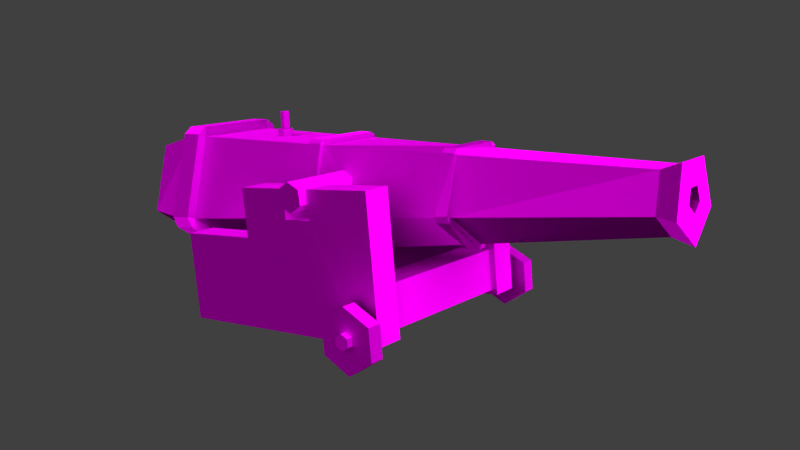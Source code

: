 # Source: cannon.blend  (saved by Blender 2.76.0; exported with 4.5.12 LTS)
import bpy
from mathutils import Matrix  # noqa: F401  (used for matrix-valued properties, if any)

bpy.ops.wm.read_factory_settings(use_empty=True)
scene = bpy.context.scene
scene.name = 'Scene'

# ---- collections
col_collection_1 = bpy.data.collections.new('Collection 1'); scene.collection.children.link(col_collection_1)
col_collection_5 = bpy.data.collections.new('Collection 5'); scene.collection.children.link(col_collection_5)

# ---- images (referenced by path relative to the original .blend; pixels are not part of the script)
import os
ASSET_DIR = os.environ.get("B2B_ASSET_DIR", "")  # directory of the original .blend (textures are referenced by path, not embedded)
HERE = os.path.dirname(os.path.abspath(__file__))  # packed textures are extracted next to this script under _unpacked/

def load_image(name, relpath, width, height, colorspace="sRGB"):
    """Load a texture the original file referenced (path relative to the .blend, or extracted next to this script)."""
    p = next((c for c in (os.path.join(HERE, relpath), os.path.join(ASSET_DIR, relpath)) if relpath and os.path.exists(c)), "")
    if p:
        img = bpy.data.images.load(p, check_existing=True)
        img.name = name
    else:  # same state as the original file: an image datablock whose file is absent (Cycles renders it pink)
        img = bpy.data.images.new(name, width, height)
        img.source = "FILE"
        img.filepath = "//" + (relpath or name)
    img.colorspace_settings.name = colorspace
    return img
img_cannon_texture_nrm_png = load_image('cannon_texture_NRM.png', 'cannon_texture_NRM.png', 1024, 1024, 'sRGB')
img_cannon_texture_png = load_image('cannon_texture.png', 'cannon_texture.png', 1024, 1024, 'sRGB')

# ---- materials (node trees are filled in below, after node groups)
mat_material = bpy.data.materials.new('Material')
mat_material.alpha_threshold = 0.0
mat_material.roughness = 0.5

# ---- material node trees
mat_material.use_nodes = True; mat_material.node_tree.nodes.clear()
_N = mat_material.node_tree.nodes; _L = mat_material.node_tree.links
n0 = _N.new('ShaderNodeTexImage'); n0.name = 'Image Texture.001'; n0.location = (-417, -52)
n0.width = 140
n0.image = img_cannon_texture_nrm_png
n1 = _N.new('ShaderNodeNormalMap'); n1.name = 'Normal Map'; n1.location = (-196, -26)
n2 = _N.new('ShaderNodeTexImage'); n2.name = 'Image Texture'; n2.location = (-242, 382)
n2.width = 140
n2.image = img_cannon_texture_png
n3 = _N.new('ShaderNodeOutputMaterial'); n3.name = 'Material Output'; n3.location = (238, 186)
n4 = _N.new('ShaderNodeBsdfDiffuse'); n4.name = 'Diffuse BSDF'; n4.location = (9, 176)
_L.new(n4.outputs[0], n3.inputs[0])
_L.new(n2.outputs[0], n4.inputs[0])
_L.new(n1.outputs[0], n4.inputs[2])
_L.new(n0.outputs[0], n1.inputs[1])
n3.is_active_output = True

# ---- world
world_world = bpy.data.worlds.new('World'); scene.world = world_world
world_world.color = (0.05088, 0.05088, 0.05088)
world_world.use_sun_shadow = False
world_world.sun_shadow_jitter_overblur = 0.0
world_world.cycles.sampling_method = 'MANUAL'
world_world.cycles.sample_map_resolution = 256

# ---- cameras
cam_camera = bpy.data.cameras.new('Camera')
cam_camera.clip_end = 100.0
cam_camera.lens = 35.0
cam_camera.sensor_width = 32.0
cam_camera.sensor_height = 18.0
cam_camera.ortho_scale = 7.314
cam_camera.dof.focus_distance = 0.0

# ---- lights
light_sun = bpy.data.lights.new('Sun', 'SUN')
light_sun.transmission_factor = 0.0
light_sun.angle = 2.214
light_sun.energy = 5.6
light_sun.shadow_buffer_clip_start = 0.5
light_sun.shadow_soft_size = 2.0
light_sun.shadow_cascade_max_distance = 1000.0
light_sun.cycles.use_multiple_importance_sampling = False

# ---- meshes
me_cylinder_005 = bpy.data.meshes.new('Cylinder.005')
me_cylinder_005.from_pydata([(-0.005841, -0.162, 1.132), (-0.01454, 0.1461, -0.8079), (0.1855, 0.00801, -0.8088), (0.116, -0.2249, -0.8086), (-0.127, -0.2308, -0.8075), (-0.2077, -0.001501, -0.8071), (-0.003903, 0.03848, 1.059), (0.09261, -0.02814, 1.059), (0.05908, -0.1405, 1.059), (-0.05816, -0.1434, 1.059), (-0.09708, -0.03273, 1.06), (-0.005841, -0.162, 1.132), (0.03407, -0.04885, 1.121), (0.1149, -0.02042, 1.12), (0.02149, -0.091, 1.121), (0.07349, -0.159, 1.12), (-0.02248, -0.09206, 1.121), (-0.07113, -0.1625, 1.121), (-0.03707, -0.05057, 1.121), (-0.1191, -0.02609, 1.121), (-0.00213, -0.02387, 1.121), (-0.0042, 0.06175, 1.121), (0.04483, -0.04441, 0.7664), (0.02787, -0.1012, 0.7665), (-0.0314, -0.1027, 0.7667), (-0.05108, -0.04673, 0.7668), (-0.003971, -0.01073, 0.7666), (0.2281, 0.0223, -0.6148), (0.1441, -0.2593, -0.6145), (-0.1497, -0.2664, -0.6132), (-0.2472, 0.0108, -0.6127), (-0.01372, 0.1892, -0.6137), (-0.01331, 0.185, -0.5405), (0.2244, 0.02088, -0.5416), (0.0448, -0.2516, -0.449), (-0.04957, -0.2538, -0.4486), (-0.2428, 0.009576, -0.5396), (-0.147, -0.2629, -0.5401), (-0.1497, -0.2664, -0.6132), (-0.2428, 0.009576, -0.5396), (-0.2472, 0.0108, -0.6127), (0.2244, 0.02088, -0.5416), (0.2281, 0.0223, -0.6148), (0.1418, -0.256, -0.5413), (0.1441, -0.2593, -0.6145), (-0.147, -0.2629, -0.5401), (-0.1497, -0.2664, -0.6132), (-0.2428, 0.009576, -0.5396), (-0.2472, 0.0108, -0.6127), (-0.01372, 0.1892, -0.6137), (-0.01331, 0.185, -0.5405), (-0.147, -0.2629, -0.5401), (-0.1497, -0.2664, -0.6132), (-0.2428, 0.009576, -0.5396), (-0.2472, 0.0108, -0.6127), (0.005232, 0.2167, -0.6122), (0.005649, 0.2124, -0.5391), (0.2434, 0.04833, -0.5401), (0.247, 0.04975, -0.6133), (0.2601, 0.01276, -0.6134), (0.2564, 0.01134, -0.5402), (0.1738, -0.2655, -0.5399), (0.176, -0.2688, -0.6131), (0.1449, -0.2926, -0.613), (0.1427, -0.2893, -0.5398), (-0.1461, -0.2963, -0.5386), (-0.1488, -0.2997, -0.6117), (-0.2674, 0.0373, -0.6111), (-0.2631, 0.03608, -0.538), (-0.03355, 0.2115, -0.5389), (-0.03397, 0.2157, -0.612), (-0.1811, -0.2774, -0.6115), (-0.1784, -0.274, -0.5384), (-0.2743, -0.001497, -0.5379), (-0.2786, -0.0002735, -0.611), (0.2564, 0.01134, -0.5402), (0.2601, 0.01276, -0.6134), (0.1738, -0.2655, -0.5399), (0.176, -0.2688, -0.6131), (0.2564, 0.01134, -0.5402), (0.2601, 0.01276, -0.6134), (0.1738, -0.2655, -0.5399), (0.176, -0.2688, -0.6131), (0.2564, 0.01134, -0.5402), (0.2601, 0.01276, -0.6134), (0.1738, -0.2655, -0.5399), (0.176, -0.2688, -0.6131), (0.2564, 0.01134, -0.5402), (0.2601, 0.01276, -0.6134), (0.1738, -0.2655, -0.5399), (0.176, -0.2688, -0.6131), (0.176, -0.2688, -0.6131), (0.1738, -0.2655, -0.5399), (0.1427, -0.2893, -0.5398), (0.1449, -0.2926, -0.613), (-0.1461, -0.2963, -0.5386), (-0.1488, -0.2997, -0.6117), (0.2564, 0.01134, -0.5402), (0.2601, 0.01276, -0.6134), (0.1738, -0.2655, -0.5399), (0.176, -0.2688, -0.6131), (-0.01045, 0.1406, -0.05536), (0.1845, 0.006013, -0.05624), (0.02921, -0.2298, -0.1476), (-0.03284, -0.2313, -0.1473), (-0.1986, -0.003254, -0.05459), (-0.01017, 0.1361, -0.007197), (0.1805, 0.004537, -0.008063), (0.1143, -0.2175, -0.007851), (-0.1174, -0.2231, -0.006855), (-0.1942, -0.004528, -0.00645), (0.1805, 0.004537, -0.008063), (0.1845, 0.006013, -0.05624), (0.1143, -0.2175, -0.007851), (0.1167, -0.2209, -0.05602), (-0.1174, -0.2231, -0.006855), (-0.12, -0.2267, -0.05501), (-0.1942, -0.004528, -0.00645), (-0.1986, -0.003254, -0.05459), (-0.01045, 0.1406, -0.05536), (-0.01017, 0.1361, -0.007197), (-0.0005012, 0.155, -0.05409), (-0.0002182, 0.1506, -0.005936), (0.1904, 0.01895, -0.006802), (0.1944, 0.02042, -0.05498), (0.2012, 0.001006, -0.05501), (0.1973, -0.0004698, -0.006834), (0.131, -0.2225, -0.006622), (0.1335, -0.2259, -0.0548), (0.1172, -0.2384, -0.05474), (0.1147, -0.235, -0.006566), (-0.1176, -0.2402, -0.005744), (-0.1196, -0.2442, -0.05372), (-0.1363, -0.2325, -0.05409), (-0.1345, -0.2285, -0.005678), (-0.2108, -0.01034, -0.005098), (-0.2152, -0.009067, -0.05324), (-0.2093, 0.01066, -0.05326), (-0.2049, 0.009385, -0.005113), (-0.0208, 0.1501, -0.00586), (-0.02108, 0.1545, -0.05402), (-0.007538, 0.09512, 0.4407), (0.1436, -0.009188, 0.44), (0.09108, -0.1851, 0.4402), (-0.09249, -0.1896, 0.441), (-0.1534, -0.01637, 0.4413), (-0.007295, 0.09133, 0.482), (0.1402, -0.01045, 0.4814), (0.08894, -0.1822, 0.4815), (-0.09019, -0.1865, 0.4823), (-0.1497, -0.01747, 0.4826), (-0.007538, 0.09512, 0.4407), (-0.007295, 0.09133, 0.482), (0.1402, -0.01045, 0.4814), (0.1436, -0.009188, 0.44), (0.1436, -0.009188, 0.44), (0.1402, -0.01045, 0.4814), (0.08894, -0.1822, 0.4815), (0.09108, -0.1851, 0.4402), (0.09038, -0.1852, 0.4388), (0.08894, -0.1822, 0.4815), (-0.09019, -0.1865, 0.4823), (-0.09249, -0.1896, 0.441), (-0.09249, -0.1896, 0.441), (-0.09019, -0.1865, 0.4823), (-0.1497, -0.01747, 0.4826), (-0.1534, -0.01637, 0.4413), (-0.1534, -0.01637, 0.4413), (-0.1497, -0.01747, 0.4826), (-0.007295, 0.09133, 0.482), (-0.007538, 0.09512, 0.4407), (0.003175, 0.11, 0.4417), (0.003417, 0.1062, 0.483), (0.1504, 0.004385, 0.4827), (0.1538, 0.005651, 0.4413), (0.1609, -0.01434, 0.4413), (0.1575, -0.01561, 0.4826), (0.1062, -0.1873, 0.4828), (0.1077, -0.1903, 0.4401), (0.09082, -0.2032, 0.4401), (0.08868, -0.2002, 0.4815), (-0.08975, -0.2045, 0.483), (-0.09205, -0.2076, 0.4417), (-0.1095, -0.1956, 0.4424), (-0.1072, -0.1925, 0.4831), (-0.1667, -0.02345, 0.484), (-0.1704, -0.02236, 0.4427), (-0.1644, -0.002045, 0.4427), (-0.1606, -0.003138, 0.484), (-0.01824, 0.1057, 0.4834), (-0.01802, 0.1095, 0.4417), (-0.002208, -0.2428, -0.3188), (-0.02493, -0.2425, -0.3056), (-0.02415, -0.2408, -0.2794), (-0.00135, -0.2393, -0.2664), (0.02138, -0.2397, -0.2796), (0.02131, -0.2414, -0.3058), (-0.02358, -0.2687, -0.3039), (-0.0008491, -0.269, -0.3171), (-0.02351, -0.267, -0.2776), (-0.0002837, -0.2652, -0.2642), (0.02244, -0.2656, -0.2775), (0.02195, -0.2676, -0.3041), (0.1167, -0.2209, -0.05602), (0.1418, -0.256, -0.5413), (-0.12, -0.2267, -0.05501), (-0.147, -0.2629, -0.5401), (0.3693, -0.1104, 0.0391), (0.3668, -0.06388, 0.03953), (0.3656, -0.04096, 0.08013), (0.3669, -0.06461, 0.1203), (0.3694, -0.1112, 0.1199), (0.3706, -0.1341, 0.07927), (-0.3875, -0.1302, 0.0422), (-0.3862, -0.1538, 0.08238), (-0.3874, -0.1309, 0.123), (-0.3899, -0.08432, 0.1234), (-0.3913, -0.06067, 0.08323), (-0.3901, -0.08358, 0.04263), (-0.01108, -0.0224, -0.951), (0.0211, -0.04754, -0.9477), (0.007181, -0.08154, -0.9418), (-0.02639, -0.08235, -0.9417), (-0.04198, -0.04907, -0.9474), (-0.01213, -0.01624, -0.9885), (-0.02838, -0.03798, -0.9583), (0.01187, -0.037, -0.9632), (0.01967, -0.0368, -1.003), (-0.01577, -0.03764, -1.023), (-0.04546, -0.03837, -0.9951), (-0.006627, -0.07196, -0.9542), (0.02307, -0.07123, -0.9819), (0.005986, -0.07163, -1.019), (-0.03427, -0.07261, -1.014), (-0.04206, -0.07281, -0.974), (-0.01026, -0.09337, -0.9885), (0.1422, -0.1164, 0.04002), (0.1536, -0.06951, 0.04039), (0.1595, -0.04642, 0.08096), (0.1482, -0.07038, 0.1212), (0.1333, -0.1174, 0.1208), (0.1294, -0.1404, 0.08026), (-0.1414, -0.1246, 0.122), (-0.1573, -0.07834, 0.1224), (-0.1376, -0.1474, 0.08135), (-0.1695, -0.05496, 0.08231), (-0.1478, -0.124, 0.04121), (-0.1645, -0.07778, 0.0417), (-0.001666, -0.2677, -0.3062), (0.0001588, -0.3268, -0.3023), (-0.01475, -0.2674, -0.2989), (-0.01289, -0.3264, -0.2947), (-0.01468, -0.2661, -0.2836), (-0.01286, -0.3251, -0.2797), (-0.001606, -0.2653, -0.2761), (0.0002191, -0.3243, -0.2722), (0.01144, -0.2657, -0.2836), (0.01327, -0.3247, -0.2798), (0.01141, -0.2669, -0.2987), (0.01324, -0.3259, -0.2948), (-0.2753, 0.319, 0.3561), (-0.2646, -0.1252, 0.3559), (-0.2787, 0.3193, -0.4239), (-0.2717, 0.03155, -0.424), (-0.37, 0.3167, 0.3565), (-0.3592, -0.1275, 0.3563), (-0.3733, 0.317, -0.4235), (-0.3664, 0.02926, -0.4236), (-0.2655, -0.1251, 0.1325), (-0.2763, 0.3191, 0.1327), (-0.3602, -0.1274, 0.1329), (-0.3709, 0.3168, 0.1331), (-0.2659, -0.1251, 0.03485), (-0.3714, 0.3168, 0.03545), (-0.2767, 0.3191, 0.03505), (-0.3606, -0.1274, 0.03526), (-0.2667, -0.125, -0.141), (-0.3614, -0.1273, -0.1406), (-0.2705, 0.03145, -0.1408), (-0.3652, 0.02916, -0.1394), (-0.2668, -0.03341, 0.356), (-0.3614, -0.0357, 0.3564), (-0.3624, -0.03563, 0.1329), (-0.2677, -0.03334, 0.1325), (-0.3628, -0.03559, 0.0353), (-0.2682, -0.0333, 0.03489), (-0.3636, -0.03554, -0.1406), (-0.2689, -0.03325, -0.141), (0.3358, 0.3338, 0.3535), (0.3465, -0.1104, 0.3533), (0.3324, 0.3341, -0.4265), (0.3394, 0.04633, -0.4266), (0.2411, 0.3315, 0.3539), (0.2519, -0.1127, 0.3537), (0.2378, 0.3318, -0.4261), (0.2447, 0.04404, -0.4262), (0.3456, -0.1103, 0.1298), (0.3348, 0.3339, 0.13), (0.2509, -0.1126, 0.1303), (0.2402, 0.3316, 0.1304), (0.3452, -0.1103, 0.03222), (0.2397, 0.3316, 0.03282), (0.3344, 0.3339, 0.03242), (0.2505, -0.1126, 0.03263), (0.3444, -0.1102, -0.1436), (0.2497, -0.1125, -0.1432), (0.3406, 0.04623, -0.1434), (0.246, 0.04394, -0.142), (0.3443, -0.01863, 0.3533), (0.2497, -0.02092, 0.3537), (0.2487, -0.02084, 0.1303), (0.3434, -0.01855, 0.1299), (0.2483, -0.02081, 0.03267), (0.3429, -0.01852, 0.03226), (0.2475, -0.02075, -0.1432), (0.3422, -0.01846, -0.1436), (-0.3671, 0.2536, 0.305), (-0.4596, 0.2517, 0.3049), (-0.3675, 0.2663, 0.283), (-0.46, 0.2644, 0.283), (-0.3681, 0.2916, 0.2831), (-0.4606, 0.2897, 0.283), (-0.3683, 0.3043, 0.305), (-0.4608, 0.3024, 0.3049), (-0.3679, 0.2916, 0.3269), (-0.4604, 0.2897, 0.3269), (-0.3673, 0.2663, 0.3269), (-0.4598, 0.2644, 0.3269), (-0.3909, 0.1814, 0.306), (-0.4388, 0.1803, 0.3062), (-0.3925, 0.2319, 0.2186), (-0.4404, 0.2307, 0.2188), (-0.3949, 0.3327, 0.2187), (-0.4428, 0.3315, 0.2189), (-0.3958, 0.3831, 0.3061), (-0.4437, 0.3819, 0.3063), (-0.3942, 0.3326, 0.3934), (-0.4421, 0.3315, 0.3936), (-0.3918, 0.2318, 0.3933), (-0.4397, 0.2306, 0.3936), (-0.4405, 0.2522, 0.3048), (-0.4409, 0.2649, 0.2829), (-0.4415, 0.2902, 0.2829), (-0.4417, 0.3029, 0.3049), (-0.4413, 0.2902, 0.3268), (-0.4407, 0.2649, 0.3268), (-0.3932, 0.266, 0.2827), (-0.3939, 0.2914, 0.2827), (-0.3941, 0.304, 0.3047), (-0.3937, 0.2913, 0.3266), (-0.393, 0.266, 0.3266), (-0.3928, 0.2534, 0.3046), (0.3367, 0.2712, 0.2987), (0.4289, 0.273, 0.2988), (0.3365, 0.2838, 0.3206), (0.4287, 0.2857, 0.3207), (0.3359, 0.3091, 0.3206), (0.428, 0.311, 0.3207), (0.3355, 0.3218, 0.2987), (0.4276, 0.3237, 0.2988), (0.3357, 0.3092, 0.2768), (0.4279, 0.311, 0.2768), (0.3363, 0.2838, 0.2768), (0.4285, 0.2857, 0.2768), (0.3637, 0.1995, 0.2976), (0.4116, 0.2006, 0.2974), (0.3628, 0.2498, 0.385), (0.4107, 0.251, 0.3848), (0.3604, 0.3507, 0.3851), (0.4083, 0.3518, 0.3849), (0.3588, 0.4011, 0.2977), (0.4067, 0.4023, 0.2975), (0.3596, 0.3507, 0.2104), (0.4075, 0.3519, 0.2102), (0.3621, 0.2499, 0.2103), (0.41, 0.2511, 0.2101), (0.4097, 0.2726, 0.2988), (0.4095, 0.2852, 0.3208), (0.4089, 0.3105, 0.3208), (0.4085, 0.3232, 0.2989), (0.4087, 0.3106, 0.2769), (0.4093, 0.2852, 0.2769), (0.3619, 0.2841, 0.321), (0.3613, 0.3094, 0.321), (0.3609, 0.3221, 0.2991), (0.3611, 0.3094, 0.2771), (0.3617, 0.2841, 0.2771), (0.3621, 0.2714, 0.299), (0.2525, 0.3115, 0.3249), (0.2579, 0.1739, 0.3238), (0.2498, 0.3123, 0.2096), (0.2486, 0.1747, 0.2086), (-0.2748, 0.3045, 0.3354), (-0.2718, 0.1669, 0.3343), (-0.2751, 0.3054, 0.2201), (-0.2721, 0.1678, 0.219)], [(0, 11)], [(6, 21, 13, 7), (9, 17, 19, 10), (10, 19, 21, 6), (150, 10, 6, 146), (149, 9, 10, 150), (148, 8, 9, 149), (147, 7, 8, 148), (146, 6, 7, 147), (12, 20, 26, 22), (8, 15, 17, 9), (15, 13, 12, 14), (17, 15, 14, 16), (18, 20, 21, 19), (16, 18, 19, 17), (13, 21, 20, 12), (7, 13, 15, 8), (22, 26, 25, 24, 23), (14, 12, 22, 23), (20, 18, 25, 26), (16, 14, 23, 24), (18, 16, 24, 25), (1, 31, 27, 2), (2, 27, 28, 3), (3, 28, 29, 4), (4, 29, 30, 5), (5, 30, 31, 1), (27, 31, 49, 42), (36, 32, 50, 47), (30, 36, 47, 48), (206, 36, 39, 37), (204, 206, 45, 43), (206, 29, 46, 45), (36, 30, 40, 39), (30, 29, 38, 40), (29, 206, 37, 38), (62, 91, 94, 63), (38, 37, 51, 52), (28, 27, 42, 44), (39, 40, 54, 53), (29, 28, 44, 46), (40, 38, 52, 54), (32, 33, 41, 50), (37, 39, 53, 51), (33, 204, 43, 41), (31, 30, 48, 49), (55, 56, 57, 58), (50, 49, 55, 56), (41, 57, 56, 50), (42, 41, 57, 58), (49, 55, 58, 42), (62, 59, 76, 78), (41, 42, 59, 60), (43, 61, 60, 41), (44, 43, 61, 62), (42, 59, 62, 44), (66, 63, 94, 96), (43, 44, 63, 64), (45, 65, 64, 43), (46, 66, 65, 45), (44, 63, 66, 46), (67, 68, 69, 70), (47, 68, 67, 48), (50, 69, 68, 47), (49, 50, 69, 70), (48, 67, 70, 49), (71, 72, 73, 74), (51, 72, 71, 52), (53, 73, 72, 51), (54, 74, 73, 53), (52, 71, 74, 54), (63, 44, 62), (64, 61, 43), (59, 42, 58), (58, 57, 60, 59), (60, 57, 41), (66, 65, 72, 71), (71, 52, 66), (72, 65, 51), (68, 73, 53), (67, 54, 74), (68, 67, 74, 73), (49, 70, 55), (69, 50, 56), (69, 56, 55, 70), (78, 76, 80, 82), (60, 61, 77, 75), (61, 62, 78, 77), (59, 60, 75, 76), (81, 82, 86, 85), (75, 77, 81, 79), (77, 78, 82, 81), (76, 75, 79, 80), (85, 86, 90, 89), (80, 79, 83, 84), (82, 80, 84, 86), (79, 81, 85, 83), (89, 90, 100, 99), (84, 83, 87, 88), (86, 84, 88, 90), (83, 85, 89, 87), (93, 94, 91, 92), (94, 93, 95, 96), (98, 97, 99, 100), (90, 88, 98, 100), (61, 92, 91, 62), (88, 87, 97, 98), (64, 65, 95, 93), (64, 93, 92, 61), (87, 89, 99, 97), (65, 66, 96, 95), (32, 101, 102, 33), (33, 102, 203, 204), (206, 205, 105, 36), (36, 105, 101, 32), (106, 107, 111, 120), (105, 205, 116, 118), (109, 110, 117, 115), (205, 203, 114, 116), (108, 109, 115, 113), (133, 116, 114, 129, 132), (134, 131, 115), (133, 132, 131, 134), (102, 101, 119, 112), (110, 106, 120, 117), (101, 105, 118, 119), (107, 108, 113, 111), (203, 102, 112, 114), (121, 122, 123, 124), (120, 119, 121, 122), (111, 123, 122, 120), (112, 111, 123, 124), (119, 121, 124, 112), (125, 126, 127, 128), (111, 112, 125, 126), (113, 127, 126, 111), (114, 113, 127, 128), (112, 125, 128, 114), (129, 130, 131, 132), (113, 114, 129, 130), (115, 131, 130, 113), (129, 114, 128), (133, 134, 135, 136), (115, 134, 133, 116), (117, 135, 134, 115), (118, 117, 135, 136), (116, 133, 136, 118), (137, 138, 139, 140), (117, 118, 137, 138), (120, 139, 138, 117), (119, 120, 139, 140), (118, 137, 140, 119), (130, 127, 113), (128, 127, 130, 129), (138, 135, 117), (118, 136, 137), (136, 135, 138, 137), (122, 139, 120), (140, 121, 119), (122, 121, 140, 139), (123, 111, 126), (112, 124, 125), (125, 124, 123, 126), (106, 141, 142, 107), (238, 237, 111), (108, 143, 144, 109), (110, 145, 141, 106), (151, 171, 174, 154), (154, 174, 173, 153), (153, 173, 172, 152), (152, 172, 171, 151), (171, 172, 173, 174), (146, 152, 151, 141), (147, 153, 152, 146), (142, 154, 153, 147), (141, 151, 154, 142), (147, 156, 155, 142), (148, 157, 156, 147), (143, 158, 157, 148), (142, 155, 158, 143), (148, 160, 159, 143), (149, 161, 160, 148), (144, 162, 161, 149), (143, 159, 162, 144), (149, 164, 163, 144), (150, 165, 164, 149), (145, 166, 165, 150), (144, 163, 166, 145), (150, 168, 167, 145), (146, 169, 168, 150), (141, 170, 169, 146), (145, 167, 170, 141), (175, 176, 177, 178), (156, 176, 175, 155), (157, 177, 176, 156), (158, 178, 177, 157), (155, 175, 178, 158), (179, 180, 181, 182), (160, 180, 179, 159), (161, 181, 180, 160), (162, 182, 181, 161), (159, 179, 182, 162), (183, 184, 185, 186), (164, 184, 183, 163), (165, 185, 184, 164), (166, 186, 185, 165), (163, 183, 186, 166), (187, 188, 189, 190), (168, 188, 187, 167), (169, 189, 188, 168), (170, 190, 189, 169), (167, 187, 190, 170), (158, 178, 179, 159), (160, 180, 177), (179, 178, 177, 180), (175, 155, 174), (173, 156, 176), (175, 174, 173, 176), (181, 164, 184), (183, 163, 182), (183, 182, 181, 184), (185, 168, 188), (187, 167, 186), (187, 186, 185, 188), (169, 172, 189), (170, 190, 171), (189, 172, 171, 190), (191, 198, 197, 192), (192, 197, 199, 193), (193, 199, 200, 194), (194, 200, 201, 195), (196, 202, 198, 191), (195, 201, 202, 196), (200, 199, 252, 254), (103, 195, 196, 34), (103, 34, 204, 203), (35, 104, 205, 206), (34, 35, 206, 204), (104, 103, 203, 205), (104, 35, 192, 193), (194, 104, 193), (195, 103, 194), (103, 104, 194), (192, 35, 191), (35, 34, 191), (34, 196, 191), (246, 213, 218, 247), (245, 247, 218, 217), (244, 214, 213, 246), (220, 219, 1, 2), (221, 220, 2, 3), (222, 221, 3, 4), (223, 222, 4, 5), (219, 223, 5, 1), (224, 225, 226), (225, 224, 229), (224, 226, 227), (224, 227, 228), (224, 228, 229), (225, 229, 234), (227, 226, 231), (228, 227, 232), (229, 228, 233), (225, 234, 230), (226, 230, 231), (227, 231, 232), (228, 232, 233), (229, 233, 234), (230, 234, 235), (231, 230, 235), (232, 231, 235), (233, 232, 235), (234, 233, 235), (219, 225, 223), (223, 225, 222), (225, 230, 222), (226, 225, 219), (219, 220, 226), (220, 221, 226), (226, 221, 230), (221, 222, 230), (213, 214, 215, 216, 217, 218), (207, 208, 209, 210, 211, 212), (211, 240, 241, 212), (212, 241, 236, 207), (210, 239, 240, 211), (209, 238, 239, 210), (208, 237, 238, 209), (207, 236, 237, 208), (242, 215, 214, 244), (242, 243, 216, 215), (243, 245, 217, 216), (245, 243, 167, 117), (245, 117, 247), (246, 247, 117, 115), (246, 115, 244), (242, 244, 115, 163), (243, 242, 163, 167), (238, 111, 155, 239), (239, 155, 159, 240), (240, 159, 113, 241), (241, 113, 236), (111, 237, 236, 113), (248, 249, 251, 250), (250, 251, 253, 252), (252, 253, 255, 254), (254, 255, 257, 256), (251, 249, 259, 257, 255, 253), (258, 259, 249, 248), (256, 257, 259, 258), (199, 197, 250, 252), (197, 198, 248, 250), (198, 202, 258, 248), (202, 201, 256, 258), (201, 200, 254, 256), (264, 324, 326, 281), (281, 280, 260, 264), (279, 267, 263, 278), (265, 270, 268, 261), (260, 269, 271, 264), (284, 282, 271, 273), (269, 274, 273, 271), (283, 285, 274, 269), (275, 277, 276, 272), (278, 263, 262, 274), (263, 267, 266, 262), (277, 275, 284, 286), (261, 268, 283, 280), (265, 261, 280, 281), (270, 265, 281, 282), (285, 287, 278, 274), (272, 276, 287, 285), (284, 273, 279, 286), (279, 273, 266, 267), (286, 279, 278, 287), (276, 277, 286, 287), (262, 266, 273, 274), (272, 285, 284, 275), (283, 282, 284, 285), (270, 282, 283, 268), (292, 388, 389, 309), (309, 308, 288, 292), (307, 295, 291, 306), (293, 298, 296, 289), (288, 297, 299, 292), (312, 310, 299, 301), (308, 311, 362, 352), (297, 302, 301, 299), (311, 313, 302, 297), (303, 305, 304, 300), (306, 291, 290, 302), (291, 295, 294, 290), (305, 303, 312, 314), (289, 296, 311, 308), (293, 289, 308, 309), (298, 293, 309, 310), (313, 315, 306, 302), (300, 304, 315, 313), (312, 301, 307, 314), (307, 301, 294, 295), (314, 307, 306, 315), (304, 305, 314, 315), (290, 294, 301, 302), (300, 313, 312, 303), (311, 310, 312, 313), (298, 310, 311, 296), (322, 324, 264), (340, 317, 319, 341), (330, 331, 333, 332), (318, 320, 271), (341, 319, 321, 342), (328, 329, 331, 330), (282, 316, 318, 271), (342, 321, 323, 343), (281, 326, 316, 282), (343, 323, 325, 344), (319, 317, 327, 325, 323, 321), (345, 327, 317, 340), (344, 325, 327, 345), (322, 264, 271, 320), (332, 333, 335, 334), (334, 335, 337, 336), (338, 339, 329, 328), (336, 337, 339, 338), (329, 339, 345, 340), (331, 329, 340, 341), (339, 337, 344, 345), (337, 335, 343, 344), (335, 333, 342, 343), (333, 331, 341, 342), (316, 351, 346, 318), (318, 346, 347, 320), (320, 347, 348, 322), (322, 348, 349, 324), (326, 350, 351, 316), (324, 349, 350, 326), (336, 349, 348, 334), (338, 350, 349, 336), (328, 351, 350, 338), (334, 348, 347, 332), (332, 347, 346, 330), (330, 346, 351, 328), (376, 353, 355, 377), (366, 367, 369, 368), (377, 355, 357, 378), (364, 365, 367, 366), (378, 357, 359, 379), (379, 359, 361, 380), (355, 353, 363, 361, 359, 357), (381, 363, 353, 376), (380, 361, 363, 381), (368, 369, 371, 370), (370, 371, 373, 372), (374, 375, 365, 364), (372, 373, 375, 374), (365, 375, 381, 376), (367, 365, 376, 377), (375, 373, 380, 381), (373, 371, 379, 380), (371, 369, 378, 379), (369, 367, 377, 378), (352, 387, 382, 354), (354, 382, 383, 356), (356, 383, 384, 358), (358, 384, 385, 360), (362, 386, 387, 352), (360, 385, 386, 362), (372, 385, 384, 370), (374, 386, 385, 372), (364, 387, 386, 374), (370, 384, 383, 368), (368, 383, 382, 366), (366, 382, 387, 364), (311, 297, 360, 362), (356, 358, 288), (297, 288, 358, 360), (288, 308, 354, 356), (352, 354, 308), (391, 395, 394, 390), (269, 394, 395, 283), (393, 389, 388, 392), (388, 390, 394, 392), (393, 395, 391, 389), (309, 389, 391, 310), (310, 391, 390, 299), (388, 292, 299, 390), (280, 283, 395, 393), (260, 280, 393, 392), (269, 260, 392, 394)])
_uv = me_cylinder_005.uv_layers.new(name='UVMap')
_uv.uv.foreach_set('vector', [0.6525, 0.4208, 0.6525, 0.3986, 0.7001, 0.4088, 0.6911, 0.429, 0.6894, 0.3748, 0.6847, 0.3531, 0.7334, 0.3531, 0.7288, 0.3748, 0.6139, 0.429, 0.6049, 0.4088, 0.6525, 0.3986, 0.6525, 0.4208, 0.05503, 0.1937, 0.2845, 0.3823, 0.2488, 0.4307, 0.0005369, 0.2676, 0.1157, 0.1262, 0.32, 0.3256, 0.2845, 0.3823, 0.05503, 0.1937, 0.1819, 0.06726, 0.3548, 0.2749, 0.32, 0.3256, 0.1157, 0.1262, 0.2285, 0.03716, 0.3883, 0.2313, 0.3548, 0.2749, 0.1819, 0.06726, 0.2671, 0.001252, 0.4262, 0.197, 0.3883, 0.2313, 0.2285, 0.03716, 0.5207, 0.8181, 0.5059, 0.8194, 0.493, 0.7008, 0.5129, 0.699, 0.7288, 0.3759, 0.7334, 0.3976, 0.6847, 0.3976, 0.6894, 0.3759, 0.6686, 0.3226, 0.6837, 0.3689, 0.6562, 0.36, 0.6517, 0.3459, 0.6199, 0.3226, 0.6686, 0.3226, 0.6517, 0.3459, 0.6369, 0.3459, 0.6323, 0.36, 0.6443, 0.3687, 0.6443, 0.3976, 0.6049, 0.3689, 0.6369, 0.3459, 0.6323, 0.36, 0.6049, 0.3689, 0.6199, 0.3226, 0.6837, 0.3689, 0.6443, 0.3976, 0.6443, 0.3687, 0.6562, 0.36, 0.9265, 0.3144, 0.9312, 0.336, 0.8824, 0.336, 0.8871, 0.3144, 0.7335, 0.4176, 0.7174, 0.4293, 0.7012, 0.4176, 0.7074, 0.3986, 0.7273, 0.3986, 0.5355, 0.8175, 0.5207, 0.8181, 0.5129, 0.699, 0.5329, 0.6982, 0.5798, 0.8194, 0.5651, 0.8181, 0.5728, 0.699, 0.5927, 0.7008, 0.5503, 0.8175, 0.5355, 0.8175, 0.5329, 0.6982, 0.5528, 0.6982, 0.5651, 0.8181, 0.5503, 0.8175, 0.5528, 0.6982, 0.5728, 0.699, 0.7068, 0.0005369, 0.7811, 0.01288, 0.745, 0.1158, 0.6915, 0.08008, 0.6915, 0.08008, 0.745, 0.1158, 0.6656, 0.1823, 0.6387, 0.1231, 0.6387, 0.1231, 0.6656, 0.1823, 0.5576, 0.1884, 0.5738, 0.1231, 0.5738, 0.1231, 0.5576, 0.1884, 0.4657, 0.1223, 0.524, 0.08034, 0.524, 0.08034, 0.4657, 0.1223, 0.4272, 0.01696, 0.5014, 0.0005369, 0.2623, 0.7006, 0.2963, 0.6504, 0.2974, 0.6506, 0.2629, 0.7021, 0.2734, 0.5339, 0.2732, 0.473, 0.2744, 0.4724, 0.2745, 0.5338, 0.2797, 0.5901, 0.2734, 0.5339, 0.2745, 0.5338, 0.2806, 0.5899, 0.1684, 0.5497, 0.2734, 0.5339, 0.2726, 0.5355, 0.1696, 0.5508, 0.1746, 0.4681, 0.1684, 0.5497, 0.1675, 0.5497, 0.1735, 0.4675, 0.1684, 0.5497, 0.1745, 0.6067, 0.1733, 0.607, 0.1675, 0.5497, 0.2734, 0.5339, 0.2797, 0.5901, 0.2785, 0.589, 0.2726, 0.5355, 0.2797, 0.5901, 0.1745, 0.6067, 0.1752, 0.605, 0.2785, 0.589, 0.1745, 0.6067, 0.1684, 0.5497, 0.1696, 0.5508, 0.1752, 0.605, 0.01364, 0.6271, 0.01421, 0.6263, 0.06105, 0.6237, 0.06136, 0.625, 0.1752, 0.605, 0.1696, 0.5508, 0.1708, 0.5521, 0.1761, 0.6033, 0.1997, 0.6801, 0.2623, 0.7006, 0.2629, 0.7021, 0.1986, 0.6812, 0.2726, 0.5355, 0.2785, 0.589, 0.2773, 0.5877, 0.2718, 0.5372, 0.1745, 0.6067, 0.1997, 0.6801, 0.1986, 0.6812, 0.1733, 0.607, 0.2785, 0.589, 0.1752, 0.605, 0.1761, 0.6033, 0.2773, 0.5877, 0.2732, 0.473, 0.2251, 0.4333, 0.2251, 0.4318, 0.2744, 0.4724, 0.1696, 0.5508, 0.2726, 0.5355, 0.2718, 0.5372, 0.1708, 0.5521, 0.2251, 0.4333, 0.1746, 0.4681, 0.1735, 0.4675, 0.2251, 0.4318, 0.2963, 0.6504, 0.2797, 0.5901, 0.2806, 0.5899, 0.2974, 0.6506, 0.5938, 0.9047, 0.5946, 0.8801, 0.6919, 0.8801, 0.6927, 0.9047, 0.9078, 0.5519, 0.9078, 0.5272, 0.8966, 0.5272, 0.8966, 0.5519, 0.6919, 0.8689, 0.6919, 0.8801, 0.5946, 0.8801, 0.5946, 0.8689, 0.9078, 0.4757, 0.9078, 0.5004, 0.9191, 0.5004, 0.9191, 0.4757, 0.5938, 0.916, 0.5938, 0.9047, 0.6927, 0.9047, 0.6927, 0.916, 0.6937, 0.1979, 0.7679, 0.1979, 0.7672, 0.199, 0.6946, 0.199, 0.9078, 0.5004, 0.9078, 0.4757, 0.8966, 0.4757, 0.8966, 0.5004, 0.6972, 0.2518, 0.6972, 0.2433, 0.771, 0.2435, 0.7709, 0.252, 0.9078, 0.5015, 0.9078, 0.5261, 0.9191, 0.5261, 0.9191, 0.5015, 0.7679, 0.1895, 0.7679, 0.1979, 0.6937, 0.1979, 0.6937, 0.1895, 0.1546, 0.5988, 0.06136, 0.625, 0.06105, 0.6237, 0.1536, 0.5977, 0.9078, 0.5261, 0.9078, 0.5015, 0.8966, 0.5015, 0.8966, 0.5261, 0.1675, 0.5497, 0.1488, 0.565, 0.02935, 0.5721, 0.0284, 0.5571, 0.1733, 0.607, 0.1546, 0.5988, 0.1488, 0.565, 0.1675, 0.5497, 0.06481, 0.6374, 0.06136, 0.625, 0.1546, 0.5988, 0.1733, 0.607, 0.3006, 0.5707, 0.2938, 0.5443, 0.4213, 0.4977, 0.437, 0.5445, 0.2745, 0.5338, 0.2938, 0.5443, 0.3006, 0.5707, 0.2806, 0.5899, 0.4152, 0.4815, 0.4213, 0.4977, 0.2938, 0.5443, 0.2745, 0.5338, 0.9078, 0.5272, 0.9078, 0.5519, 0.9191, 0.5519, 0.9191, 0.5272, 0.2806, 0.5899, 0.3006, 0.5707, 0.437, 0.5445, 0.4409, 0.5663, 0.7451, 0.302, 0.746, 0.2774, 0.8432, 0.2774, 0.8441, 0.302, 0.1708, 0.5521, 0.1869, 0.5635, 0.1926, 0.5893, 0.1761, 0.6033, 0.8432, 0.2662, 0.8432, 0.2774, 0.746, 0.2774, 0.746, 0.2662, 0.2773, 0.5877, 0.2614, 0.5765, 0.2554, 0.5512, 0.2718, 0.5372, 0.7451, 0.3133, 0.7451, 0.302, 0.8441, 0.302, 0.8441, 0.3133, 0.06136, 0.625, 0.03894, 0.659, 0.01364, 0.6271, 0.02935, 0.5721, 0.0005369, 0.593, 0.0005369, 0.5626, 0.736, 0.2938, 0.7294, 0.2847, 0.7228, 0.2938, 0.7228, 0.2938, 0.7228, 0.3185, 0.736, 0.3185, 0.736, 0.2938, 0.736, 0.3185, 0.7228, 0.3185, 0.7294, 0.3276, 0.8966, 0.4409, 0.8966, 0.4656, 0.9098, 0.4656, 0.9098, 0.4409, 0.9098, 0.4409, 0.9032, 0.4318, 0.8966, 0.4409, 0.9098, 0.4656, 0.8966, 0.4656, 0.9032, 0.4747, 0.5834, 0.8542, 0.5702, 0.8542, 0.5768, 0.8633, 0.5834, 0.8295, 0.5768, 0.8204, 0.5702, 0.8295, 0.5834, 0.8542, 0.5834, 0.8295, 0.5702, 0.8295, 0.5702, 0.8542, 0.5768, 0.8644, 0.5834, 0.8735, 0.5702, 0.8735, 0.5834, 0.8981, 0.5768, 0.9072, 0.5702, 0.8981, 0.5834, 0.8981, 0.5702, 0.8981, 0.5702, 0.8735, 0.5834, 0.8735, 0.6946, 0.199, 0.7672, 0.199, 0.7664, 0.2001, 0.6955, 0.2001, 0.771, 0.2435, 0.6972, 0.2433, 0.698, 0.2422, 0.77, 0.2424, 0.6972, 0.2433, 0.6937, 0.1979, 0.6946, 0.199, 0.698, 0.2422, 0.7679, 0.1979, 0.771, 0.2435, 0.77, 0.2424, 0.7672, 0.199, 0.6987, 0.2411, 0.6955, 0.2001, 0.6964, 0.2012, 0.6994, 0.2401, 0.77, 0.2424, 0.698, 0.2422, 0.6987, 0.2411, 0.7691, 0.2413, 0.698, 0.2422, 0.6946, 0.199, 0.6955, 0.2001, 0.6987, 0.2411, 0.7672, 0.199, 0.77, 0.2424, 0.7691, 0.2413, 0.7664, 0.2001, 0.6994, 0.2401, 0.6964, 0.2012, 0.6972, 0.2022, 0.7001, 0.239, 0.7664, 0.2001, 0.7691, 0.2413, 0.7683, 0.2402, 0.7657, 0.2012, 0.6955, 0.2001, 0.7664, 0.2001, 0.7657, 0.2012, 0.6964, 0.2012, 0.7691, 0.2413, 0.6987, 0.2411, 0.6994, 0.2401, 0.7683, 0.2402, 0.7001, 0.239, 0.6972, 0.2022, 0.6981, 0.2033, 0.7007, 0.2377, 0.7657, 0.2012, 0.7683, 0.2402, 0.7675, 0.2392, 0.765, 0.2022, 0.6964, 0.2012, 0.7657, 0.2012, 0.765, 0.2022, 0.6972, 0.2022, 0.7683, 0.2402, 0.6994, 0.2401, 0.7001, 0.239, 0.7675, 0.2392, 0.02955, 0.5728, 0.06105, 0.6237, 0.01421, 0.6263, 0.001287, 0.5932, 0.06105, 0.6237, 0.02955, 0.5728, 0.1483, 0.5662, 0.1536, 0.5977, 0.7644, 0.2036, 0.7666, 0.2381, 0.7007, 0.2377, 0.6981, 0.2033, 0.6972, 0.2022, 0.765, 0.2022, 0.7644, 0.2036, 0.6981, 0.2033, 0.0005369, 0.593, 0.001287, 0.5932, 0.01421, 0.6263, 0.01364, 0.6271, 0.765, 0.2022, 0.7675, 0.2392, 0.7666, 0.2381, 0.7644, 0.2036, 0.02935, 0.5721, 0.1488, 0.565, 0.1483, 0.5662, 0.02955, 0.5728, 0.02935, 0.5721, 0.02955, 0.5728, 0.001287, 0.5932, 0.0005369, 0.593, 0.7675, 0.2392, 0.7001, 0.239, 0.7007, 0.2377, 0.7666, 0.2381, 0.1488, 0.565, 0.1546, 0.5988, 0.1536, 0.5977, 0.1483, 0.5662, 0.4824, 0.7356, 0.4379, 0.8931, 0.3603, 0.8756, 0.3877, 0.7142, 0.3877, 0.7142, 0.3603, 0.8756, 0.2813, 0.8665, 0.2913, 0.7031, 0.1923, 0.7031, 0.2025, 0.8671, 0.1232, 0.8763, 0.09555, 0.7144, 0.09555, 0.7144, 0.1232, 0.8763, 0.0453, 0.8939, 0.0005369, 0.7358, 0.5798, 0.2947, 0.5798, 0.216, 0.5814, 0.217, 0.5812, 0.2936, 0.747, 0.3875, 0.8134, 0.4289, 0.8136, 0.4307, 0.7451, 0.3883, 0.6926, 0.2552, 0.6515, 0.3215, 0.6507, 0.3197, 0.6908, 0.2553, 0.8134, 0.4289, 0.8794, 0.3885, 0.8814, 0.389, 0.8136, 0.4307, 0.6522, 0.1895, 0.6926, 0.2552, 0.6908, 0.2553, 0.6517, 0.1913, 0.8451, 0.2877, 0.8505, 0.2924, 0.9297, 0.2967, 0.93, 0.2902, 0.8524, 0.2866, 0.8459, 0.2701, 0.8526, 0.2718, 0.8515, 0.2662, 0.8451, 0.2877, 0.8524, 0.2866, 0.8526, 0.2718, 0.8459, 0.2701, 0.853, 0.316, 0.774, 0.3158, 0.7728, 0.3144, 0.854, 0.3144, 0.6515, 0.3215, 0.5798, 0.2947, 0.5812, 0.2936, 0.6507, 0.3197, 0.774, 0.3158, 0.747, 0.3875, 0.7451, 0.3883, 0.7728, 0.3144, 0.5798, 0.216, 0.6522, 0.1895, 0.6517, 0.1913, 0.5814, 0.217, 0.8794, 0.3885, 0.853, 0.316, 0.854, 0.3144, 0.8814, 0.389, 0.1504, 0.9343, 0.1512, 0.9181, 0.2292, 0.9181, 0.2301, 0.9343, 0.9025, 0.6568, 0.9025, 0.6405, 0.8966, 0.6405, 0.8966, 0.6568, 0.2292, 0.9122, 0.2292, 0.9181, 0.1512, 0.9181, 0.1512, 0.9122, 0.9025, 0.6058, 0.9025, 0.6221, 0.9084, 0.6221, 0.9084, 0.6058, 0.1504, 0.9403, 0.1504, 0.9343, 0.2301, 0.9343, 0.2301, 0.9403, 0.1493, 0.9181, 0.1484, 0.9343, 0.0704, 0.9343, 0.06954, 0.9181, 0.9025, 0.6221, 0.9025, 0.6058, 0.8966, 0.6058, 0.8966, 0.6221, 0.0704, 0.9403, 0.0704, 0.9343, 0.1484, 0.9343, 0.1484, 0.9403, 0.9025, 0.6232, 0.9025, 0.6395, 0.9084, 0.6395, 0.9084, 0.6232, 0.1493, 0.9122, 0.1493, 0.9181, 0.06954, 0.9181, 0.06954, 0.9122, 0.93, 0.2902, 0.9294, 0.2721, 0.8526, 0.2718, 0.8524, 0.2866, 0.9025, 0.6395, 0.9025, 0.6232, 0.8966, 0.6232, 0.8966, 0.6395, 0.8515, 0.2662, 0.8526, 0.2718, 0.9294, 0.2721, 0.9294, 0.2662, 0.7346, 0.4034, 0.7381, 0.3986, 0.7415, 0.4034, 0.8527, 0.9327, 0.8538, 0.9164, 0.9316, 0.9163, 0.9325, 0.9326, 0.6908, 0.3389, 0.6847, 0.339, 0.6847, 0.3226, 0.6906, 0.3227, 0.9316, 0.9104, 0.9316, 0.9163, 0.8538, 0.9164, 0.8536, 0.9103, 0.9025, 0.6579, 0.9025, 0.6742, 0.9084, 0.6742, 0.9084, 0.6579, 0.8527, 0.9385, 0.8527, 0.9327, 0.9325, 0.9326, 0.9325, 0.9385, 0.6996, 0.2531, 0.7158, 0.254, 0.7158, 0.332, 0.6996, 0.3328, 0.9025, 0.6742, 0.9025, 0.6579, 0.8966, 0.6579, 0.8966, 0.6742, 0.7218, 0.332, 0.7158, 0.332, 0.7158, 0.254, 0.7218, 0.254, 0.9025, 0.6405, 0.9025, 0.6568, 0.9084, 0.6568, 0.9084, 0.6405, 0.6937, 0.2531, 0.6996, 0.2531, 0.6996, 0.3328, 0.6937, 0.3328, 0.7346, 0.4197, 0.7415, 0.4197, 0.7381, 0.4245, 0.7415, 0.4034, 0.7415, 0.4197, 0.7346, 0.4197, 0.7346, 0.4034, 0.492, 0.7462, 0.485, 0.7462, 0.4885, 0.751, 0.4885, 0.7251, 0.485, 0.7299, 0.492, 0.7299, 0.485, 0.7299, 0.485, 0.7462, 0.492, 0.7462, 0.492, 0.7299, 0.744, 0.3058, 0.7371, 0.3058, 0.7406, 0.3106, 0.7371, 0.2895, 0.744, 0.2895, 0.7406, 0.2847, 0.744, 0.3058, 0.744, 0.2895, 0.7371, 0.2895, 0.7371, 0.3058, 0.492, 0.7193, 0.4885, 0.724, 0.485, 0.7193, 0.4885, 0.6982, 0.492, 0.703, 0.485, 0.703, 0.485, 0.703, 0.492, 0.703, 0.492, 0.7193, 0.485, 0.7193, 0.5798, 0.2947, 0.4272, 0.2866, 0.4272, 0.2243, 0.5798, 0.216, 0.9127, 0.7259, 0.9048, 0.7132, 0.9298, 0.6975, 0.2124, 0.01031, 0.2068, 0.03319, 0.2081, 0.01659, 0.2119, 0.009824, 0.8516, 0.6975, 0.8436, 0.8487, 0.7818, 0.8487, 0.7736, 0.6975, 0.241, 0.009362, 0.2457, 0.009922, 0.2268, 0.03002, 0.2248, 0.02959, 0.2248, 0.02959, 0.2268, 0.03002, 0.2307, 0.03462, 0.2297, 0.03693, 0.2297, 0.03693, 0.2307, 0.03462, 0.2564, 0.009343, 0.2618, 0.004585, 0.2618, 0.004585, 0.2564, 0.009343, 0.2457, 0.009922, 0.241, 0.009362, 0.2457, 0.009922, 0.2564, 0.009343, 0.2307, 0.03462, 0.2268, 0.03002, 0.2671, 0.001252, 0.2618, 0.004585, 0.241, 0.009362, 0.2369, 0.0132, 0.2285, 0.03716, 0.2297, 0.03693, 0.2618, 0.004585, 0.2671, 0.001252, 0.2248, 0.02885, 0.2248, 0.02959, 0.2297, 0.03693, 0.2285, 0.03716, 0.2369, 0.0132, 0.241, 0.009362, 0.2248, 0.02959, 0.2248, 0.02885, 0.2285, 0.03716, 0.2287, 0.03801, 0.2248, 0.02976, 0.2248, 0.02885, 0.1819, 0.06726, 0.187, 0.06167, 0.2287, 0.03801, 0.2285, 0.03716, 0.2068, 0.03319, 0.2016, 0.03702, 0.187, 0.06167, 0.1819, 0.06726, 0.2248, 0.02885, 0.2248, 0.02976, 0.2016, 0.03702, 0.2068, 0.03319, 0.1819, 0.06726, 0.1855, 0.06104, 0.205, 0.03889, 0.2068, 0.03319, 0.2008, 0.01323, 0.1997, 0.01346, 0.1855, 0.06104, 0.1819, 0.06726, 0.2081, 0.01659, 0.2075, 0.01631, 0.1997, 0.01346, 0.2008, 0.01323, 0.2068, 0.03319, 0.205, 0.03889, 0.2075, 0.01631, 0.2081, 0.01659, 0.2008, 0.01323, 0.2019, 0.01299, 0.2074, 0.01662, 0.2081, 0.01659, 0.2202, 0.001252, 0.2196, 0.001967, 0.2019, 0.01299, 0.2008, 0.01323, 0.221, 0.00869, 0.2211, 0.008174, 0.2196, 0.001967, 0.2202, 0.001252, 0.2081, 0.01659, 0.2074, 0.01662, 0.2211, 0.008174, 0.221, 0.00869, 0.2202, 0.001252, 0.2208, 0.0005369, 0.2208, 0.0081, 0.221, 0.00869, 0.2671, 0.001252, 0.2611, 0.002713, 0.2208, 0.0005369, 0.2202, 0.001252, 0.2369, 0.0132, 0.2425, 0.01304, 0.2611, 0.002713, 0.2671, 0.001252, 0.221, 0.00869, 0.2208, 0.0081, 0.2425, 0.01304, 0.2369, 0.0132, 0.2234, 0.03245, 0.2265, 0.03844, 0.1942, 0.05743, 0.1978, 0.04505, 0.2287, 0.03801, 0.2262, 0.03861, 0.2236, 0.03219, 0.2248, 0.02976, 0.187, 0.06167, 0.1942, 0.05743, 0.2265, 0.03844, 0.2286, 0.03955, 0.2016, 0.03702, 0.2015, 0.04282, 0.1942, 0.05743, 0.187, 0.06167, 0.2231, 0.03238, 0.2234, 0.03245, 0.1978, 0.04505, 0.198, 0.04492, 0.1986, 0.04334, 0.1884, 0.05033, 0.2, 0.01559, 0.2057, 0.01724, 0.1855, 0.06104, 0.1857, 0.05115, 0.1982, 0.04015, 0.205, 0.03889, 0.1997, 0.01346, 0.2, 0.01559, 0.1884, 0.05033, 0.1852, 0.05701, 0.2075, 0.01631, 0.2057, 0.01724, 0.2, 0.01559, 0.1997, 0.01346, 0.2038, 0.04058, 0.1986, 0.04334, 0.2057, 0.01724, 0.2075, 0.01631, 0.2069, 0.01525, 0.2045, 0.01238, 0.2186, 0.004287, 0.22, 0.007503, 0.2019, 0.01299, 0.2039, 0.01264, 0.2074, 0.01506, 0.2074, 0.01662, 0.2185, 0.004043, 0.2186, 0.004287, 0.2045, 0.01238, 0.2047, 0.0123, 0.2211, 0.008174, 0.22, 0.007503, 0.2186, 0.003572, 0.2196, 0.001967, 0.2074, 0.01662, 0.2069, 0.01525, 0.22, 0.007503, 0.2211, 0.008174, 0.4272, 0.4223, 0.428, 0.4083, 0.4883, 0.4083, 0.4892, 0.4224, 0.2208, 0.0005369, 0.2225, 0.001525, 0.2221, 0.006738, 0.2208, 0.0081, 0.9055, 0.3072, 0.9055, 0.3133, 0.8451, 0.3133, 0.8451, 0.3072, 0.2425, 0.01304, 0.2458, 0.009494, 0.2542, 0.002913, 0.2611, 0.002713, 0.4272, 0.4283, 0.4272, 0.4223, 0.4892, 0.4224, 0.4891, 0.4283, 0.4887, 0.7524, 0.492, 0.7572, 0.4848, 0.7571, 0.4882, 0.7521, 0.4879, 0.7762, 0.4847, 0.7711, 0.492, 0.7716, 0.4848, 0.7571, 0.492, 0.7572, 0.492, 0.7716, 0.4847, 0.7711, 0.772, 0.2331, 0.7756, 0.2282, 0.7792, 0.2331, 0.7792, 0.2471, 0.7756, 0.252, 0.772, 0.2471, 0.772, 0.2331, 0.7792, 0.2331, 0.7792, 0.2471, 0.772, 0.2471, 0.4918, 0.821, 0.4882, 0.8259, 0.4847, 0.821, 0.4847, 0.8072, 0.4881, 0.8022, 0.4918, 0.807, 0.4847, 0.8072, 0.4918, 0.807, 0.4918, 0.821, 0.4847, 0.821, 0.4918, 0.7962, 0.4882, 0.8011, 0.4847, 0.7962, 0.4847, 0.7822, 0.4882, 0.7773, 0.4918, 0.7822, 0.4847, 0.7822, 0.4918, 0.7822, 0.4918, 0.7962, 0.4847, 0.7962, 0.7757, 0.2133, 0.7793, 0.2083, 0.772, 0.2085, 0.7756, 0.1895, 0.7722, 0.1944, 0.7793, 0.1944, 0.772, 0.2085, 0.7793, 0.2083, 0.7793, 0.1944, 0.7722, 0.1944, 0.7434, 0.3975, 0.7345, 0.3976, 0.7346, 0.3887, 0.7435, 0.3886, 0.7435, 0.3886, 0.7346, 0.3887, 0.7345, 0.3798, 0.7434, 0.3797, 0.7434, 0.3797, 0.7345, 0.3798, 0.7345, 0.3708, 0.7433, 0.3709, 0.7433, 0.3709, 0.7345, 0.3708, 0.7346, 0.362, 0.7433, 0.362, 0.7435, 0.3532, 0.7347, 0.353, 0.7349, 0.3441, 0.7438, 0.3441, 0.7433, 0.362, 0.7346, 0.362, 0.7347, 0.353, 0.7435, 0.3532, 0.9011, 0.5685, 0.8966, 0.5606, 0.9002, 0.5604, 0.9027, 0.5648, 0.252, 0.8358, 0.2498, 0.7935, 0.2499, 0.7832, 0.2583, 0.7345, 0.252, 0.8358, 0.2583, 0.7345, 0.2913, 0.7031, 0.2813, 0.8665, 0.2255, 0.7345, 0.2316, 0.8361, 0.2025, 0.8671, 0.1923, 0.7031, 0.2583, 0.7345, 0.2255, 0.7345, 0.1923, 0.7031, 0.2913, 0.7031, 0.2316, 0.8361, 0.252, 0.8358, 0.2813, 0.8665, 0.2025, 0.8671, 0.2316, 0.8361, 0.2255, 0.7345, 0.234, 0.7836, 0.2343, 0.793, 0.2421, 0.7977, 0.2316, 0.8361, 0.2343, 0.793, 0.2498, 0.7935, 0.252, 0.8358, 0.2421, 0.7977, 0.252, 0.8358, 0.2316, 0.8361, 0.2421, 0.7977, 0.234, 0.7836, 0.2255, 0.7345, 0.2419, 0.7789, 0.2255, 0.7345, 0.2583, 0.7345, 0.2419, 0.7789, 0.2583, 0.7345, 0.2499, 0.7832, 0.2419, 0.7789, 0.4586, 0.3258, 0.4586, 0.4065, 0.4429, 0.407, 0.4429, 0.331, 0.4272, 0.3325, 0.4429, 0.331, 0.4429, 0.407, 0.4272, 0.4072, 0.4743, 0.3226, 0.4743, 0.4063, 0.4586, 0.4065, 0.4586, 0.3258, 0.6248, 0.04252, 0.6267, 0.02701, 0.7068, 0.0005369, 0.6915, 0.08008, 0.6131, 0.05137, 0.6248, 0.04252, 0.6915, 0.08008, 0.6387, 0.1231, 0.6002, 0.05274, 0.6131, 0.05137, 0.6387, 0.1231, 0.5738, 0.1231, 0.5889, 0.04394, 0.6002, 0.05274, 0.5738, 0.1231, 0.524, 0.08034, 0.5866, 0.02752, 0.5889, 0.04394, 0.524, 0.08034, 0.5014, 0.0005369, 0.8207, 0.9156, 0.8379, 0.931, 0.816, 0.9382, 0.7736, 0.9327, 0.7749, 0.9097, 0.7864, 0.922, 0.8207, 0.9156, 0.816, 0.9382, 0.8064, 0.9246, 0.8207, 0.9156, 0.8064, 0.9246, 0.7982, 0.9097, 0.7749, 0.9097, 0.7982, 0.9097, 0.7864, 0.922, 0.7736, 0.9327, 0.7864, 0.922, 0.7892, 0.9295, 0.8064, 0.9246, 0.816, 0.9382, 0.8017, 0.9312, 0.7982, 0.9097, 0.8064, 0.9246, 0.799, 0.9253, 0.7864, 0.922, 0.7982, 0.9097, 0.7934, 0.9246, 0.7736, 0.9327, 0.7892, 0.9295, 0.7935, 0.9452, 0.816, 0.9382, 0.7935, 0.9452, 0.8017, 0.9312, 0.8064, 0.9246, 0.8017, 0.9312, 0.799, 0.9253, 0.7982, 0.9097, 0.799, 0.9253, 0.7934, 0.9246, 0.7864, 0.922, 0.7934, 0.9246, 0.7892, 0.9295, 0.7935, 0.9452, 0.7892, 0.9295, 0.7956, 0.9298, 0.8017, 0.9312, 0.7935, 0.9452, 0.7956, 0.9298, 0.799, 0.9253, 0.8017, 0.9312, 0.7956, 0.9298, 0.7934, 0.9246, 0.799, 0.9253, 0.7956, 0.9298, 0.7892, 0.9295, 0.7934, 0.9246, 0.7956, 0.9298, 0.8925, 0.3371, 0.8891, 0.3446, 0.8824, 0.3466, 0.8824, 0.3466, 0.8891, 0.3446, 0.8824, 0.3591, 0.8891, 0.3446, 0.891, 0.3581, 0.8824, 0.3591, 0.902, 0.3402, 0.8891, 0.3446, 0.8925, 0.3371, 0.9134, 0.3505, 0.9036, 0.3602, 0.9037, 0.3531, 0.9036, 0.3602, 0.892, 0.3651, 0.9037, 0.3531, 0.9037, 0.3531, 0.892, 0.3651, 0.891, 0.3581, 0.892, 0.3651, 0.8824, 0.3591, 0.891, 0.3581, 0.896, 0.3976, 0.8824, 0.3897, 0.8824, 0.374, 0.896, 0.3662, 0.9096, 0.374, 0.9096, 0.3897, 0.8903, 0.3986, 0.906, 0.3986, 0.9138, 0.4122, 0.906, 0.4258, 0.8903, 0.4258, 0.8824, 0.4122, 0.6035, 0.3854, 0.524, 0.3854, 0.5225, 0.3697, 0.6038, 0.3697, 0.6038, 0.3697, 0.5225, 0.3697, 0.5271, 0.354, 0.6036, 0.354, 0.6031, 0.4011, 0.5294, 0.4011, 0.524, 0.3854, 0.6035, 0.3854, 0.6029, 0.4168, 0.5335, 0.4168, 0.5294, 0.4011, 0.6031, 0.4011, 0.6032, 0.3383, 0.5314, 0.3383, 0.5335, 0.3226, 0.6029, 0.3226, 0.6036, 0.354, 0.5271, 0.354, 0.5314, 0.3383, 0.6032, 0.3383, 0.49, 0.3237, 0.49, 0.4066, 0.4743, 0.4063, 0.4743, 0.3226, 0.49, 0.3237, 0.5057, 0.3287, 0.5057, 0.407, 0.49, 0.4066, 0.5057, 0.3287, 0.5214, 0.3325, 0.5214, 0.4072, 0.5057, 0.407, 0.5528, 0.8502, 0.5433, 0.8667, 0.5629, 0.9739, 0.5692, 0.8238, 0.5528, 0.8502, 0.5692, 0.8238, 0.5449, 0.8379, 0.5282, 0.8377, 0.5449, 0.8379, 0.5692, 0.8238, 0.493, 0.8204, 0.5282, 0.8377, 0.493, 0.8204, 0.519, 0.8515, 0.5266, 0.866, 0.519, 0.8515, 0.493, 0.8204, 0.4995, 0.9739, 0.5433, 0.8667, 0.5266, 0.866, 0.4995, 0.9739, 0.5629, 0.9739, 0.9127, 0.7259, 0.9298, 0.6975, 0.9264, 0.8482, 0.9044, 0.7412, 0.9044, 0.7412, 0.9264, 0.8482, 0.8636, 0.8493, 0.8876, 0.7412, 0.8876, 0.7412, 0.8636, 0.8493, 0.8527, 0.6975, 0.8795, 0.7273, 0.8795, 0.7273, 0.8527, 0.6975, 0.8885, 0.7133, 0.9298, 0.6975, 0.9048, 0.7132, 0.8885, 0.7133, 0.8527, 0.6975, 0.7428, 0.2836, 0.7228, 0.2836, 0.7229, 0.2785, 0.7429, 0.2786, 0.7429, 0.2786, 0.7229, 0.2785, 0.723, 0.2734, 0.7429, 0.2734, 0.7429, 0.2734, 0.723, 0.2734, 0.723, 0.2683, 0.7429, 0.2683, 0.7429, 0.2683, 0.723, 0.2683, 0.7229, 0.2633, 0.7428, 0.2633, 0.5948, 0.4219, 0.5992, 0.4194, 0.6036, 0.4219, 0.6036, 0.427, 0.5992, 0.4295, 0.5948, 0.427, 0.7428, 0.2582, 0.7228, 0.2582, 0.7228, 0.2531, 0.7428, 0.2531, 0.7428, 0.2633, 0.7229, 0.2633, 0.7228, 0.2582, 0.7428, 0.2582, 0.8966, 0.5606, 0.901, 0.5529, 0.9027, 0.5559, 0.9002, 0.5604, 0.901, 0.5529, 0.9099, 0.5529, 0.9078, 0.556, 0.9027, 0.5559, 0.9099, 0.5529, 0.9143, 0.5606, 0.9103, 0.5604, 0.9078, 0.556, 0.9143, 0.5606, 0.9099, 0.5685, 0.9078, 0.5648, 0.9103, 0.5604, 0.9099, 0.5685, 0.9011, 0.5685, 0.9027, 0.5648, 0.9078, 0.5648, 0.4456, 0.6921, 0.4545, 0.6834, 0.4621, 0.6836, 0.5599, 0.6965, 0.9332, 0.409, 0.9651, 0.4089, 0.9653, 0.5276, 0.9334, 0.5277, 0.9329, 0.09621, 0.9338, 0.0005369, 0.9656, 0.0008218, 0.9648, 0.09618, 0.9332, 0.3781, 0.9331, 0.3028, 0.965, 0.3028, 0.9651, 0.378, 0.9653, 0.5276, 0.9653, 0.6029, 0.9335, 0.6029, 0.9334, 0.5277, 0.5614, 0.5874, 0.5614, 0.6204, 0.4419, 0.6204, 0.4419, 0.5874, 0.9653, 0.6029, 0.9654, 0.6358, 0.9335, 0.6358, 0.9335, 0.6029, 0.8131, 0.1879, 0.8131, 0.1551, 0.9318, 0.1551, 0.9318, 0.1879, 0.933, 0.2081, 0.933, 0.1489, 0.9649, 0.1489, 0.9649, 0.2081, 0.8349, 0.0959, 0.8349, 0.000537, 0.9318, 0.0005369, 0.9318, 0.1551, 0.9656, 0.8872, 0.9338, 0.8872, 0.9337, 0.7903, 0.9655, 0.7903, 0.5926, 0.5277, 0.5926, 0.5874, 0.5614, 0.5874, 0.5614, 0.5277, 0.7822, 0.2632, 0.7822, 0.1879, 0.8131, 0.1879, 0.8131, 0.2632, 0.9332, 0.3781, 0.9651, 0.378, 0.9651, 0.4089, 0.9332, 0.409, 0.5927, 0.6211, 0.5911, 0.6971, 0.5599, 0.6965, 0.5614, 0.6204, 0.8131, 0.1551, 0.8131, 0.09584, 0.8349, 0.0959, 0.9318, 0.1551, 0.7822, 0.1551, 0.7822, 0.09584, 0.8131, 0.09584, 0.8131, 0.1551, 0.5614, 0.5874, 0.4419, 0.5874, 0.5395, 0.5281, 0.5614, 0.5277, 0.5395, 0.5281, 0.4419, 0.5874, 0.4419, 0.4318, 0.5395, 0.4318, 0.9329, 0.118, 0.9329, 0.09621, 0.9648, 0.09618, 0.9648, 0.118, 0.9649, 0.1489, 0.933, 0.1489, 0.9329, 0.118, 0.9648, 0.118, 0.9655, 0.7903, 0.9337, 0.7903, 0.9335, 0.6358, 0.9654, 0.6358, 0.9649, 0.2081, 0.965, 0.239, 0.9331, 0.239, 0.933, 0.2081, 0.965, 0.2719, 0.9331, 0.2719, 0.9331, 0.239, 0.965, 0.239, 0.9331, 0.3028, 0.9331, 0.2719, 0.965, 0.2719, 0.965, 0.3028, 0.5944, 0.6941, 0.602, 0.684, 0.6468, 0.6841, 0.7115, 0.6959, 0.9671, 0.409, 0.9989, 0.4089, 0.9991, 0.5276, 0.9672, 0.5277, 0.9667, 0.09621, 0.9676, 0.0005369, 0.9995, 0.0008218, 0.9986, 0.09618, 0.967, 0.3781, 0.9669, 0.3028, 0.9988, 0.3028, 0.9989, 0.378, 0.9991, 0.5276, 0.9992, 0.6029, 0.9673, 0.6029, 0.9672, 0.5277, 0.7127, 0.5866, 0.7127, 0.6196, 0.5938, 0.6196, 0.5938, 0.5866, 0.7771, 0.6959, 0.7764, 0.6198, 0.8776, 0.6681, 0.8727, 0.6757, 0.9992, 0.6029, 0.9992, 0.6358, 0.9673, 0.6358, 0.9673, 0.6029, 0.7764, 0.6198, 0.7764, 0.5869, 0.8955, 0.5869, 0.8955, 0.6198, 0.9668, 0.2081, 0.9668, 0.1489, 0.9987, 0.1489, 0.9987, 0.2081, 0.7983, 0.5275, 0.7983, 0.4318, 0.8955, 0.4318, 0.8955, 0.5869, 0.9995, 0.8872, 0.9676, 0.8872, 0.9675, 0.7903, 0.9994, 0.7903, 0.7437, 0.5273, 0.7437, 0.5866, 0.7127, 0.5866, 0.7127, 0.5273, 0.7459, 0.6962, 0.7451, 0.6201, 0.7764, 0.6198, 0.7771, 0.6959, 0.967, 0.3781, 0.9989, 0.378, 0.9989, 0.4089, 0.9671, 0.409, 0.7441, 0.62, 0.7429, 0.6964, 0.7115, 0.6959, 0.7127, 0.6196, 0.7764, 0.5869, 0.7764, 0.5274, 0.7983, 0.5275, 0.8955, 0.5869, 0.7454, 0.5869, 0.7454, 0.5274, 0.7764, 0.5274, 0.7764, 0.5869, 0.7127, 0.5866, 0.5938, 0.5866, 0.6909, 0.5277, 0.7127, 0.5273, 0.6909, 0.5277, 0.5938, 0.5866, 0.5938, 0.4318, 0.6909, 0.4318, 0.9667, 0.118, 0.9667, 0.09621, 0.9986, 0.09618, 0.9986, 0.118, 0.9987, 0.1489, 0.9668, 0.1489, 0.9667, 0.118, 0.9986, 0.118, 0.9994, 0.7903, 0.9675, 0.7903, 0.9673, 0.6358, 0.9992, 0.6358, 0.9987, 0.2081, 0.9988, 0.239, 0.9669, 0.239, 0.9668, 0.2081, 0.9988, 0.2719, 0.9669, 0.2719, 0.9669, 0.239, 0.9988, 0.239, 0.9669, 0.3028, 0.9669, 0.2719, 0.9988, 0.2719, 0.9988, 0.3028, 0.4516, 0.6778, 0.4545, 0.6834, 0.4456, 0.6921, 0.8707, 0.3042, 0.8707, 0.2978, 0.8793, 0.2978, 0.8793, 0.3042, 0.4102, 0.9111, 0.4102, 0.895, 0.4442, 0.895, 0.4442, 0.9111, 0.4612, 0.6689, 0.4527, 0.6704, 0.4419, 0.6204, 0.8793, 0.3042, 0.8793, 0.2978, 0.8878, 0.2978, 0.8878, 0.3042, 0.3763, 0.9111, 0.3763, 0.895, 0.4102, 0.895, 0.4102, 0.9111, 0.5614, 0.6204, 0.466, 0.6763, 0.4612, 0.6689, 0.4419, 0.6204, 0.8878, 0.3042, 0.8878, 0.2978, 0.8963, 0.2978, 0.8963, 0.3042, 0.5599, 0.6965, 0.4621, 0.6836, 0.466, 0.6763, 0.5614, 0.6204, 0.8451, 0.3042, 0.8451, 0.2978, 0.8537, 0.2978, 0.8537, 0.3042, 0.8966, 0.5824, 0.8966, 0.5738, 0.904, 0.5696, 0.9114, 0.5738, 0.9114, 0.5824, 0.904, 0.5866, 0.8622, 0.3042, 0.8622, 0.2978, 0.8707, 0.2978, 0.8707, 0.3042, 0.8537, 0.3042, 0.8537, 0.2978, 0.8622, 0.2978, 0.8622, 0.3042, 0.4516, 0.6778, 0.4456, 0.6921, 0.4419, 0.6204, 0.4527, 0.6704, 0.4442, 0.9111, 0.4442, 0.895, 0.4782, 0.895, 0.4782, 0.9111, 0.2744, 0.9111, 0.2744, 0.895, 0.3084, 0.895, 0.3084, 0.9111, 0.3423, 0.9111, 0.3423, 0.895, 0.3763, 0.895, 0.3763, 0.9111, 0.3084, 0.9111, 0.3084, 0.895, 0.3423, 0.895, 0.3423, 0.9111, 0.0005369, 0.9244, 0.01752, 0.895, 0.02903, 0.9175, 0.02477, 0.9248, 0.01752, 0.9538, 0.0005369, 0.9244, 0.02477, 0.9248, 0.02903, 0.9322, 0.01752, 0.895, 0.05148, 0.895, 0.03757, 0.9175, 0.02903, 0.9175, 0.05148, 0.895, 0.06846, 0.9244, 0.04183, 0.9248, 0.03757, 0.9175, 0.06846, 0.9244, 0.05148, 0.9538, 0.03757, 0.9322, 0.04183, 0.9248, 0.05148, 0.9538, 0.01752, 0.9538, 0.02903, 0.9322, 0.03757, 0.9322, 0.5158, 0.4283, 0.5158, 0.4196, 0.5244, 0.4194, 0.5244, 0.4281, 0.5244, 0.4281, 0.5244, 0.4194, 0.5329, 0.4193, 0.5329, 0.428, 0.5329, 0.428, 0.5329, 0.4193, 0.5414, 0.4194, 0.5414, 0.428, 0.4903, 0.428, 0.4903, 0.4194, 0.4988, 0.4196, 0.4988, 0.4282, 0.5073, 0.4283, 0.5073, 0.4197, 0.5158, 0.4196, 0.5158, 0.4283, 0.4988, 0.4282, 0.4988, 0.4196, 0.5073, 0.4197, 0.5073, 0.4283, 0.9036, 0.9092, 0.8897, 0.8867, 0.894, 0.8794, 0.9206, 0.8798, 0.8697, 0.9092, 0.8812, 0.8867, 0.8897, 0.8867, 0.9036, 0.9092, 0.8527, 0.8798, 0.8769, 0.8794, 0.8812, 0.8867, 0.8697, 0.9092, 0.9206, 0.8798, 0.894, 0.8794, 0.8897, 0.872, 0.9036, 0.8504, 0.9036, 0.8504, 0.8897, 0.872, 0.8812, 0.872, 0.8697, 0.8504, 0.8697, 0.8504, 0.8812, 0.872, 0.8769, 0.8794, 0.8527, 0.8798, 0.7096, 0.343, 0.7096, 0.3366, 0.7182, 0.3366, 0.7182, 0.343, 0.1375, 0.9111, 0.1375, 0.895, 0.1714, 0.895, 0.1714, 0.9111, 0.7182, 0.343, 0.7182, 0.3366, 0.7267, 0.3366, 0.7267, 0.343, 0.1035, 0.9111, 0.1035, 0.895, 0.1375, 0.895, 0.1375, 0.9111, 0.7267, 0.343, 0.7267, 0.3366, 0.7352, 0.3366, 0.7352, 0.343, 0.7352, 0.343, 0.7352, 0.3366, 0.7438, 0.3366, 0.7438, 0.343, 0.8966, 0.6005, 0.8966, 0.592, 0.904, 0.5877, 0.9114, 0.592, 0.9114, 0.6005, 0.904, 0.6048, 0.7011, 0.343, 0.7011, 0.3366, 0.7096, 0.3366, 0.7096, 0.343, 0.6926, 0.343, 0.6926, 0.3366, 0.7011, 0.3366, 0.7011, 0.343, 0.1714, 0.9111, 0.1714, 0.895, 0.2054, 0.895, 0.2054, 0.9111, 0.2054, 0.9111, 0.2054, 0.895, 0.2394, 0.895, 0.2394, 0.9111, 0.06954, 0.9111, 0.06954, 0.895, 0.1035, 0.895, 0.1035, 0.9111, 0.2394, 0.9111, 0.2394, 0.895, 0.2733, 0.895, 0.2733, 0.9111, 0.6938, 0.8983, 0.7107, 0.8689, 0.7223, 0.8913, 0.718, 0.8987, 0.7107, 0.9277, 0.6938, 0.8983, 0.718, 0.8987, 0.7223, 0.9061, 0.7107, 0.8689, 0.7447, 0.8689, 0.7308, 0.8913, 0.7223, 0.8913, 0.7447, 0.8689, 0.7617, 0.8983, 0.7351, 0.8987, 0.7308, 0.8913, 0.7617, 0.8983, 0.7447, 0.9277, 0.7308, 0.9061, 0.7351, 0.8987, 0.7447, 0.9277, 0.7107, 0.9277, 0.7223, 0.9061, 0.7308, 0.9061, 0.551, 0.4197, 0.551, 0.4283, 0.5425, 0.4283, 0.5425, 0.4198, 0.5937, 0.4198, 0.5937, 0.4283, 0.5852, 0.4282, 0.5852, 0.4197, 0.5852, 0.4197, 0.5852, 0.4282, 0.5766, 0.428, 0.5766, 0.4195, 0.5766, 0.4195, 0.5766, 0.428, 0.5681, 0.4279, 0.5681, 0.4194, 0.5596, 0.4195, 0.5596, 0.4281, 0.551, 0.4283, 0.551, 0.4197, 0.5681, 0.4194, 0.5681, 0.4279, 0.5596, 0.4281, 0.5596, 0.4195, 0.8246, 0.9086, 0.8106, 0.8861, 0.8149, 0.8787, 0.8415, 0.8792, 0.7906, 0.9086, 0.8021, 0.8861, 0.8106, 0.8861, 0.8246, 0.9086, 0.7736, 0.8792, 0.7978, 0.8787, 0.8021, 0.8861, 0.7906, 0.9086, 0.8415, 0.8792, 0.8149, 0.8787, 0.8106, 0.8713, 0.8246, 0.8498, 0.8246, 0.8498, 0.8106, 0.8713, 0.8021, 0.8713, 0.7906, 0.8498, 0.7906, 0.8498, 0.8021, 0.8713, 0.7978, 0.8787, 0.7736, 0.8792, 0.7764, 0.6198, 0.8955, 0.6198, 0.8862, 0.6696, 0.8776, 0.6681, 0.8844, 0.6829, 0.8872, 0.6772, 0.8937, 0.6927, 0.8955, 0.6198, 0.8937, 0.6927, 0.8872, 0.6772, 0.8862, 0.6696, 0.8937, 0.6927, 0.7771, 0.6959, 0.8766, 0.6831, 0.8844, 0.6829, 0.8727, 0.6757, 0.8766, 0.6831, 0.7771, 0.6959, 0.7702, 0.7438, 0.5948, 0.7438, 0.5944, 0.6975, 0.7712, 0.6975, 0.9318, 0.1879, 0.9272, 0.2174, 0.8809, 0.217, 0.8131, 0.1879, 0.5942, 0.7826, 0.7725, 0.7826, 0.7713, 0.829, 0.5938, 0.829, 0.7713, 0.829, 0.7712, 0.8678, 0.5944, 0.8678, 0.5938, 0.829, 0.5942, 0.7826, 0.5948, 0.7438, 0.7702, 0.7438, 0.7725, 0.7826, 0.7115, 0.6959, 0.6468, 0.6841, 0.6469, 0.6457, 0.7127, 0.6196, 0.7127, 0.6196, 0.6469, 0.6457, 0.6011, 0.6462, 0.5938, 0.6196, 0.602, 0.684, 0.5944, 0.6941, 0.5938, 0.6196, 0.6011, 0.6462, 0.8131, 0.2632, 0.8131, 0.1879, 0.8809, 0.217, 0.8806, 0.2559, 0.9318, 0.2632, 0.8131, 0.2632, 0.8806, 0.2559, 0.9269, 0.2562, 0.9318, 0.1879, 0.9318, 0.2632, 0.9269, 0.2562, 0.9272, 0.2174])
me_cylinder_005.materials.append(mat_material)
me_cylinder_005.use_remesh_preserve_volume = False
me_cylinder_005.use_remesh_preserve_attributes = False
me_cylinder_005.use_mirror_vertex_groups = False
me_cylinder_005.update()

# ---- objects
ob_sun = bpy.data.objects.new('Sun', light_sun)
ob_camera = bpy.data.objects.new('Camera', cam_camera)
ob_cylinder = bpy.data.objects.new('Cylinder', me_cylinder_005)

# ---- transforms, parenting, visibility, modifiers, constraints
ob_sun.location = (-0.9713, -1.03, 2.698)
ob_sun.rotation_euler = (-0.703, -0.1344, 2.245)
ob_sun.lineart.crease_threshold = 0.0
ob_camera.location = (-1.501, -1.007, 0.8829)
ob_camera.rotation_euler = (4.473, 3.154, -10.31)
ob_camera.lock_rotations_4d = False
ob_camera.empty_display_type = 'ARROWS'
ob_camera.color = (0.0, 0.0, 0.0, 0.0)
ob_camera.display_type = 'WIRE'
ob_camera.lineart.crease_threshold = 0.0
ob_cylinder.location = (0.5713, 0.8691, 0.2559)
ob_cylinder.rotation_euler = (1.684, 3.159, 0.0168)
ob_cylinder.lineart.crease_threshold = 0.0

# ---- collection membership
col_collection_1.objects.link(ob_sun)
col_collection_1.objects.link(ob_camera)
col_collection_5.objects.link(ob_cylinder)

# ---- scene / render settings (as saved in the file)
scene.camera = ob_camera
scene.frame_start = 1; scene.frame_end = 250; scene.frame_set(1)
scene.render.engine = 'CYCLES'
scene.render.dither_intensity = 0.0
scene.cycles.use_denoising = False
scene.cycles.samples = 10
scene.cycles.sampling_pattern = 'TABULATED_SOBOL'
scene.cycles.light_sampling_threshold = 0.0
scene.cycles.use_adaptive_sampling = False
scene.cycles.use_light_tree = False
scene.cycles.blur_glossy = 0.0
scene.cycles.pixel_filter_type = 'GAUSSIAN'
scene.cycles.sample_clamp_indirect = 0.0
scene.view_settings.view_transform = 'Standard'
bpy.context.view_layer.update()
